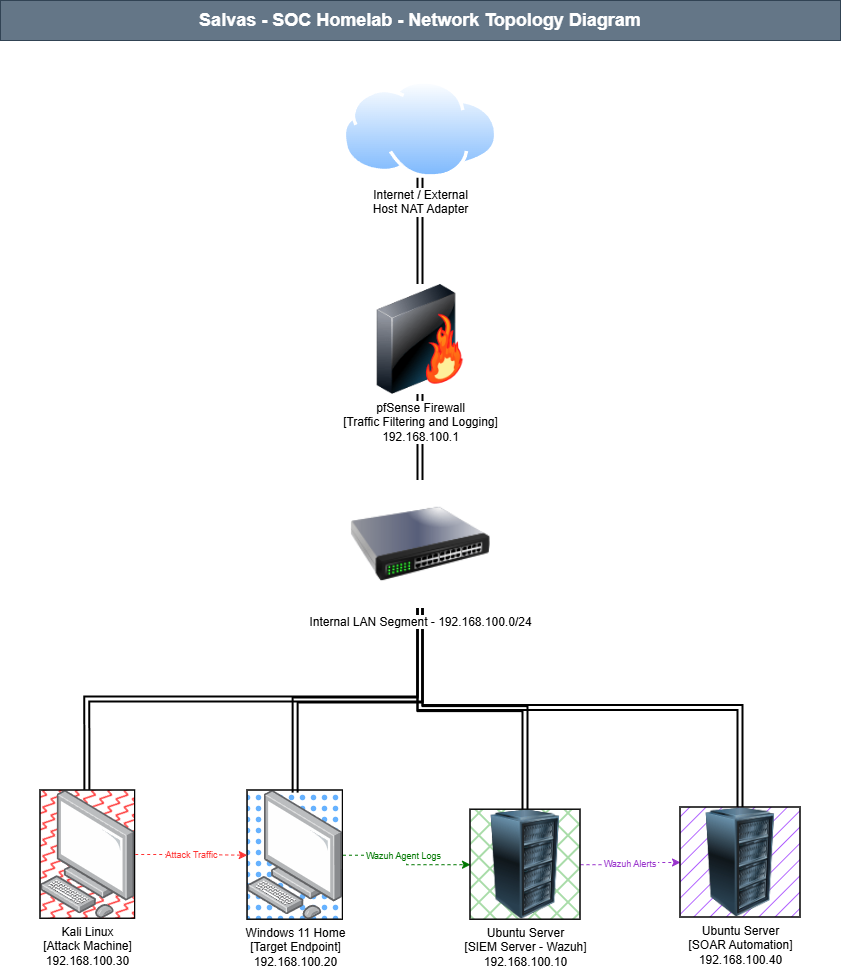

The diagram above was exported from draw.io. Its source (the exported page's mxGraphModel, read from the mxfile embedded in the PNG):
<mxGraphModel dx="2066" dy="1149" grid="1" gridSize="10" guides="1" tooltips="1" connect="1" arrows="1" fold="1" page="1" pageScale="1" pageWidth="1169" pageHeight="827" math="0" shadow="0">
  <root>
    <mxCell id="0" />
    <mxCell id="1" parent="0" />
    <mxCell id="title" parent="1" style="text;html=1;strokeColor=#314354;fillColor=#647687;align=center;verticalAlign=middle;whiteSpace=wrap;rounded=0;fontSize=18;fontStyle=1;fontColor=#ffffff;" value="Salvas - SOC Homelab - Network Topology Diagram" vertex="1">
      <mxGeometry height="40" width="840" x="160" y="20" as="geometry" />
    </mxCell>
    <mxCell id="edge-windows-wazuh" edge="1" parent="1" source="Zi75QJoHlflmxE7yg35l-8" style="rounded=0;strokeColor=#007700;strokeWidth=1;dashed=1;fontColor=#007700;fontSize=9;exitX=1.001;exitY=0.501;exitDx=0;exitDy=0;exitPerimeter=0;edgeStyle=elbowEdgeStyle;align=left;elbow=horizontal;entryX=0;entryY=0.5;entryDx=0;entryDy=0;" target="Zi75QJoHlflmxE7yg35l-6" value="">
      <mxGeometry relative="1" x="0.75" as="geometry">
        <mxPoint as="offset" />
        <mxPoint x="479.99534" y="1059.99895" as="sourcePoint" />
        <mxPoint x="880" y="1060" as="targetPoint" />
      </mxGeometry>
    </mxCell>
    <mxCell id="Zi75QJoHlflmxE7yg35l-22" connectable="0" parent="edge-windows-wazuh" style="edgeLabel;html=1;align=center;verticalAlign=middle;resizable=0;points=[];" value="&lt;span style=&quot;color: rgb(0, 119, 0); font-size: 9px; text-align: left;&quot;&gt;Wazuh Agent Logs&lt;/span&gt;" vertex="1">
      <mxGeometry relative="1" x="0.0772" as="geometry">
        <mxPoint x="-4" y="-10" as="offset" />
      </mxGeometry>
    </mxCell>
    <mxCell id="edge-wazuh-soar" edge="1" parent="1" source="Zi75QJoHlflmxE7yg35l-6" style="edgeStyle=orthogonalEdgeStyle;rounded=0;strokeColor=#9933CC;strokeWidth=1;dashed=1;fontColor=#9933CC;fontSize=9;exitX=1;exitY=0.5;exitDx=0;exitDy=0;entryX=0;entryY=0.5;entryDx=0;entryDy=0;" target="Zi75QJoHlflmxE7yg35l-7" value="Wazuh Alerts">
      <mxGeometry relative="1" as="geometry">
        <mxPoint x="770" y="840" as="sourcePoint" />
        <mxPoint x="825" y="724.9999999999998" as="targetPoint" />
      </mxGeometry>
    </mxCell>
    <mxCell id="Zi75QJoHlflmxE7yg35l-5" parent="1" style="image;points=[];aspect=fixed;html=1;align=center;shadow=0;dashed=0;image=img/lib/allied_telesis/computer_and_terminals/Personal_Computer.svg;imageBorder=default;imageBackground=#FF3333;fillStyle=zigzag-line;" value="Kali Linux&lt;div&gt;[Attack Machine]&lt;/div&gt;&lt;div&gt;192.168.100.30&lt;/div&gt;" vertex="1">
      <mxGeometry height="128.25" width="94.63" x="200" y="810" as="geometry" />
    </mxCell>
    <mxCell id="Zi75QJoHlflmxE7yg35l-6" parent="1" style="image;html=1;image=img/lib/clip_art/computers/Server_Rack_128x128.png;imageBorder=default;imageBackground=#009900;fillStyle=cross-hatch;" value="Ubuntu Server&lt;div&gt;[SIEM Server - Wazuh]&lt;/div&gt;&lt;div&gt;192.168.100.10&lt;/div&gt;" vertex="1">
      <mxGeometry height="110" width="110" x="630" y="829.21" as="geometry" />
    </mxCell>
    <mxCell id="Zi75QJoHlflmxE7yg35l-7" parent="1" style="image;html=1;image=img/lib/clip_art/computers/Server_Rack_128x128.png;imageBorder=default;imageBackground=#9933FF;fillStyle=hatch;" value="Ubuntu Server&lt;div&gt;[SOAR Automation]&lt;/div&gt;&lt;div&gt;192.168.100.40&lt;/div&gt;" vertex="1">
      <mxGeometry height="110" width="120" x="840" y="827" as="geometry" />
    </mxCell>
    <mxCell id="Zi75QJoHlflmxE7yg35l-8" parent="1" style="image;points=[];aspect=fixed;html=1;align=center;shadow=0;dashed=0;image=img/lib/allied_telesis/computer_and_terminals/Personal_Computer.svg;imageBorder=default;imageBackground=#66B2FF;fillStyle=dots;" value="Windows 11 Home&lt;div&gt;[Target Endpoint]&lt;/div&gt;&lt;div&gt;192.168.100.20&lt;/div&gt;" vertex="1">
      <mxGeometry height="129.21" width="95.34" x="407.04" y="810" as="geometry" />
    </mxCell>
    <mxCell id="Zi75QJoHlflmxE7yg35l-9" edge="1" parent="1" source="Zi75QJoHlflmxE7yg35l-4" style="endArrow=none;html=1;rounded=0;entryX=0.5;entryY=1;entryDx=0;entryDy=0;exitX=0.5;exitY=0;exitDx=0;exitDy=0;shape=link;strokeWidth=2;strokeColor=default;" target="Zi75QJoHlflmxE7yg35l-1" value="">
      <mxGeometry height="50" relative="1" width="50" as="geometry">
        <mxPoint x="810" y="420" as="sourcePoint" />
        <mxPoint x="860" y="370" as="targetPoint" />
      </mxGeometry>
    </mxCell>
    <mxCell id="Zi75QJoHlflmxE7yg35l-1" parent="1" style="image;aspect=fixed;perimeter=ellipsePerimeter;html=1;align=center;shadow=0;dashed=0;spacingTop=3;image=img/lib/active_directory/internet_cloud.svg;" value="Internet / External&lt;div&gt;Host NAT Adapter&lt;/div&gt;" vertex="1">
      <mxGeometry height="97.8" width="155.24" x="502.38" y="100" as="geometry" />
    </mxCell>
    <mxCell id="Zi75QJoHlflmxE7yg35l-10" edge="1" parent="1" source="Zi75QJoHlflmxE7yg35l-11" style="endArrow=none;html=1;rounded=0;entryX=0.5;entryY=1;entryDx=0;entryDy=0;exitX=0.5;exitY=0;exitDx=0;exitDy=0;shape=link;strokeWidth=2;strokeColor=default;" target="Zi75QJoHlflmxE7yg35l-4" value="">
      <mxGeometry height="50" relative="1" width="50" as="geometry">
        <mxPoint x="580" y="560" as="sourcePoint" />
        <mxPoint x="700" y="360" as="targetPoint" />
      </mxGeometry>
    </mxCell>
    <mxCell id="Zi75QJoHlflmxE7yg35l-13" edge="1" parent="1" source="Zi75QJoHlflmxE7yg35l-8" style="endArrow=none;html=1;rounded=0;entryX=0.5;entryY=1;entryDx=0;entryDy=0;exitX=0.504;exitY=0.02;exitDx=0;exitDy=0;shape=link;strokeWidth=2;strokeColor=default;exitPerimeter=0;edgeStyle=elbowEdgeStyle;elbow=vertical;" target="Zi75QJoHlflmxE7yg35l-11" value="">
      <mxGeometry height="50" relative="1" width="50" as="geometry">
        <mxPoint x="590" y="700" as="sourcePoint" />
        <mxPoint x="590" y="570" as="targetPoint" />
      </mxGeometry>
    </mxCell>
    <mxCell id="Zi75QJoHlflmxE7yg35l-15" edge="1" parent="1" source="Zi75QJoHlflmxE7yg35l-6" style="endArrow=none;html=1;rounded=0;entryX=0.5;entryY=1;entryDx=0;entryDy=0;exitX=0.5;exitY=0;exitDx=0;exitDy=0;shape=link;strokeWidth=2;strokeColor=default;edgeStyle=orthogonalEdgeStyle;elbow=vertical;" target="Zi75QJoHlflmxE7yg35l-11" value="">
      <mxGeometry height="50" relative="1" width="50" as="geometry">
        <mxPoint x="600" y="1005" as="sourcePoint" />
        <mxPoint x="682" y="870" as="targetPoint" />
      </mxGeometry>
    </mxCell>
    <mxCell id="Zi75QJoHlflmxE7yg35l-16" edge="1" parent="1" source="Zi75QJoHlflmxE7yg35l-7" style="endArrow=none;html=1;rounded=0;entryX=0.5;entryY=1;entryDx=0;entryDy=0;exitX=0.5;exitY=0;exitDx=0;exitDy=0;shape=link;strokeWidth=2;strokeColor=default;edgeStyle=orthogonalEdgeStyle;elbow=vertical;" target="Zi75QJoHlflmxE7yg35l-11" value="">
      <mxGeometry height="50" relative="1" width="50" as="geometry">
        <mxPoint x="760" y="915" as="sourcePoint" />
        <mxPoint x="842" y="780" as="targetPoint" />
      </mxGeometry>
    </mxCell>
    <mxCell id="Zi75QJoHlflmxE7yg35l-17" edge="1" parent="1" source="Zi75QJoHlflmxE7yg35l-5" style="endArrow=none;html=1;rounded=0;entryX=0.5;entryY=1;entryDx=0;entryDy=0;exitX=0.495;exitY=-0.002;exitDx=0;exitDy=0;shape=link;strokeWidth=2;strokeColor=default;exitPerimeter=0;edgeStyle=orthogonalEdgeStyle;elbow=vertical;" target="Zi75QJoHlflmxE7yg35l-11" value="">
      <mxGeometry height="50" relative="1" width="50" as="geometry">
        <mxPoint x="680" y="1115" as="sourcePoint" />
        <mxPoint x="762" y="980" as="targetPoint" />
      </mxGeometry>
    </mxCell>
    <mxCell id="Zi75QJoHlflmxE7yg35l-4" parent="1" style="image;html=1;image=img/lib/clip_art/networking/Firewall-page1_128x128.png" value="pfSense Firewall&lt;div&gt;[Traffic Filtering and Logging]&lt;/div&gt;&lt;div&gt;192.168.100.1&lt;/div&gt;" vertex="1">
      <mxGeometry height="110" width="130" x="515" y="304" as="geometry" />
    </mxCell>
    <mxCell id="Zi75QJoHlflmxE7yg35l-23" edge="1" parent="1" source="Zi75QJoHlflmxE7yg35l-5" style="rounded=0;strokeColor=#FF3333;strokeWidth=1;dashed=1;fontColor=#007700;fontSize=9;exitX=1.001;exitY=0.499;exitDx=0;exitDy=0;exitPerimeter=0;edgeStyle=elbowEdgeStyle;align=left;elbow=horizontal;entryX=-0.003;entryY=0.501;entryDx=0;entryDy=0;entryPerimeter=0;" target="Zi75QJoHlflmxE7yg35l-8" value="">
      <mxGeometry relative="1" x="0.75" as="geometry">
        <mxPoint as="offset" />
        <mxPoint x="650" y="870" as="sourcePoint" />
        <mxPoint x="785" y="879" as="targetPoint" />
      </mxGeometry>
    </mxCell>
    <mxCell id="Zi75QJoHlflmxE7yg35l-24" connectable="0" parent="Zi75QJoHlflmxE7yg35l-23" style="edgeLabel;html=1;align=center;verticalAlign=middle;resizable=0;points=[];fontColor=#FF3333;" value="&lt;span style=&quot;font-size: 9px; text-align: left;&quot;&gt;Attack Traffic&lt;/span&gt;" vertex="1">
      <mxGeometry relative="1" x="0.0772" as="geometry">
        <mxPoint x="-4" y="-1" as="offset" />
      </mxGeometry>
    </mxCell>
    <mxCell id="Zi75QJoHlflmxE7yg35l-11" parent="1" style="image;html=1;image=img/lib/clip_art/networking/Switch_128x128.png" value="&lt;div&gt;Internal LAN Segment - 192.168.100.0/24&lt;/div&gt;" vertex="1">
      <mxGeometry height="128" width="140" x="510" y="500" as="geometry" />
    </mxCell>
  </root>
</mxGraphModel>